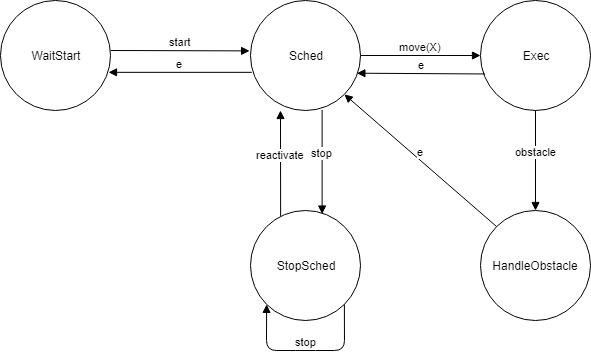

The diagram above was exported from draw.io. Its source (the exported page's mxGraphModel, read from the mxfile embedded in the PNG):
<mxGraphModel dx="854" dy="504" grid="1" gridSize="10" guides="1" tooltips="1" connect="1" arrows="1" fold="1" page="1" pageScale="1" pageWidth="827" pageHeight="1169" math="0" shadow="0">
  <root>
    <mxCell id="0" />
    <mxCell id="1" parent="0" />
    <mxCell id="s0b9L_krxAx5MLCL9W3s-39" value="WaitStart" style="ellipse;whiteSpace=wrap;html=1;" parent="1" vertex="1">
      <mxGeometry x="90" y="240" width="110" height="110" as="geometry" />
    </mxCell>
    <mxCell id="s0b9L_krxAx5MLCL9W3s-40" value="Sched" style="ellipse;whiteSpace=wrap;html=1;" parent="1" vertex="1">
      <mxGeometry x="340" y="240" width="110" height="110" as="geometry" />
    </mxCell>
    <mxCell id="s0b9L_krxAx5MLCL9W3s-41" value="Exec" style="ellipse;whiteSpace=wrap;html=1;" parent="1" vertex="1">
      <mxGeometry x="570" y="240" width="110" height="110" as="geometry" />
    </mxCell>
    <mxCell id="s0b9L_krxAx5MLCL9W3s-42" value="start" style="html=1;verticalAlign=bottom;endArrow=block;entryX=-0.008;entryY=0.458;entryDx=0;entryDy=0;entryPerimeter=0;" parent="1" target="s0b9L_krxAx5MLCL9W3s-40" edge="1">
      <mxGeometry width="80" relative="1" as="geometry">
        <mxPoint x="200" y="290" as="sourcePoint" />
        <mxPoint x="280" y="290" as="targetPoint" />
      </mxGeometry>
    </mxCell>
    <mxCell id="s0b9L_krxAx5MLCL9W3s-80" value="move(X)&lt;span style=&quot;font-family: &amp;#34;helvetica&amp;#34; , &amp;#34;arial&amp;#34; , sans-serif ; font-size: 0px ; background-color: rgb(248 , 249 , 250)&quot;&gt;%3CmxGraphModel%3E%3Croot%3E%3CmxCell%20id%3D%220%22%2F%3E%3CmxCell%20id%3D%221%22%20parent%3D%220%22%2F%3E%3CmxCell%20id%3D%222%22%20value%3D%22start%22%20style%3D%22html%3D1%3BverticalAlign%3Dbottom%3BendArrow%3Dblock%3BentryX%3D-0.008%3BentryY%3D0.458%3BentryDx%3D0%3BentryDy%3D0%3BentryPerimeter%3D0%3B%22%20edge%3D%221%22%20parent%3D%221%22%3E%3CmxGeometry%20width%3D%2280%22%20relative%3D%221%22%20as%3D%22geometry%22%3E%3CmxPoint%20x%3D%22199.9999999999999%22%20y%3D%22290%22%20as%3D%22sourcePoint%22%2F%3E%3CmxPoint%20x%3D%22339.1199999999999%22%20y%3D%22290.38%22%20as%3D%22targetPoint%22%2F%3E%3C%2FmxGeometry%3E%3C%2FmxCell%3E%3C%2Froot%3E%3C%2FmxGraphModel%3E&lt;/span&gt;" style="html=1;verticalAlign=bottom;endArrow=block;entryX=0;entryY=0.5;entryDx=0;entryDy=0;exitX=1;exitY=0.5;exitDx=0;exitDy=0;" parent="1" source="s0b9L_krxAx5MLCL9W3s-40" target="s0b9L_krxAx5MLCL9W3s-41" edge="1">
      <mxGeometry width="80" relative="1" as="geometry">
        <mxPoint x="209.9999999999999" y="300" as="sourcePoint" />
        <mxPoint x="349.1199999999999" y="300.38" as="targetPoint" />
      </mxGeometry>
    </mxCell>
    <mxCell id="s0b9L_krxAx5MLCL9W3s-83" value="HandleObstacle" style="ellipse;whiteSpace=wrap;html=1;" parent="1" vertex="1">
      <mxGeometry x="570" y="450" width="110" height="110" as="geometry" />
    </mxCell>
    <mxCell id="s0b9L_krxAx5MLCL9W3s-84" value="StopSched" style="ellipse;whiteSpace=wrap;html=1;" parent="1" vertex="1">
      <mxGeometry x="340" y="450" width="110" height="110" as="geometry" />
    </mxCell>
    <mxCell id="s0b9L_krxAx5MLCL9W3s-85" value="e" style="html=1;verticalAlign=bottom;endArrow=block;exitX=0.012;exitY=0.653;exitDx=0;exitDy=0;exitPerimeter=0;entryX=0.982;entryY=0.653;entryDx=0;entryDy=0;entryPerimeter=0;" parent="1" source="s0b9L_krxAx5MLCL9W3s-40" target="s0b9L_krxAx5MLCL9W3s-39" edge="1">
      <mxGeometry width="80" relative="1" as="geometry">
        <mxPoint x="209.9999999999999" y="300" as="sourcePoint" />
        <mxPoint x="300" y="380" as="targetPoint" />
      </mxGeometry>
    </mxCell>
    <mxCell id="s0b9L_krxAx5MLCL9W3s-87" value="e" style="html=1;verticalAlign=bottom;endArrow=block;entryX=0.967;entryY=0.661;entryDx=0;entryDy=0;exitX=0.042;exitY=0.668;exitDx=0;exitDy=0;entryPerimeter=0;exitPerimeter=0;" parent="1" source="s0b9L_krxAx5MLCL9W3s-41" target="s0b9L_krxAx5MLCL9W3s-40" edge="1">
      <mxGeometry width="80" relative="1" as="geometry">
        <mxPoint x="413" y="390" as="sourcePoint" />
        <mxPoint x="533" y="390" as="targetPoint" />
      </mxGeometry>
    </mxCell>
    <mxCell id="s0b9L_krxAx5MLCL9W3s-88" value="obstacle" style="html=1;verticalAlign=bottom;endArrow=block;entryX=0.5;entryY=0;entryDx=0;entryDy=0;exitX=0.5;exitY=1;exitDx=0;exitDy=0;" parent="1" source="s0b9L_krxAx5MLCL9W3s-41" target="s0b9L_krxAx5MLCL9W3s-83" edge="1">
      <mxGeometry width="80" relative="1" as="geometry">
        <mxPoint x="470" y="315" as="sourcePoint" />
        <mxPoint x="590" y="315" as="targetPoint" />
      </mxGeometry>
    </mxCell>
    <mxCell id="s0b9L_krxAx5MLCL9W3s-89" value="e" style="html=1;verticalAlign=bottom;endArrow=block;entryX=1;entryY=1;entryDx=0;entryDy=0;exitX=0;exitY=0;exitDx=0;exitDy=0;" parent="1" source="s0b9L_krxAx5MLCL9W3s-83" target="s0b9L_krxAx5MLCL9W3s-40" edge="1">
      <mxGeometry width="80" relative="1" as="geometry">
        <mxPoint x="480" y="325" as="sourcePoint" />
        <mxPoint x="600" y="325" as="targetPoint" />
      </mxGeometry>
    </mxCell>
    <mxCell id="s0b9L_krxAx5MLCL9W3s-90" value="stop" style="html=1;verticalAlign=bottom;endArrow=block;entryX=0.633;entryY=0.032;entryDx=0;entryDy=0;exitX=0.651;exitY=0.995;exitDx=0;exitDy=0;entryPerimeter=0;exitPerimeter=0;" parent="1" source="s0b9L_krxAx5MLCL9W3s-40" edge="1">
      <mxGeometry width="80" relative="1" as="geometry">
        <mxPoint x="413.28" y="349.3399999999999" as="sourcePoint" />
        <mxPoint x="411.6299999999999" y="453.52" as="targetPoint" />
      </mxGeometry>
    </mxCell>
    <mxCell id="s0b9L_krxAx5MLCL9W3s-91" value="reactivate" style="html=1;verticalAlign=bottom;endArrow=block;entryX=0.409;entryY=0.991;entryDx=0;entryDy=0;entryPerimeter=0;exitX=0.274;exitY=0.051;exitDx=0;exitDy=0;exitPerimeter=0;" parent="1" source="s0b9L_krxAx5MLCL9W3s-84" edge="1">
      <mxGeometry width="80" relative="1" as="geometry">
        <mxPoint x="370" y="450" as="sourcePoint" />
        <mxPoint x="369.99" y="350.01" as="targetPoint" />
      </mxGeometry>
    </mxCell>
    <mxCell id="s0b9L_krxAx5MLCL9W3s-92" value="stop" style="html=1;verticalAlign=bottom;endArrow=block;entryX=0;entryY=1;entryDx=0;entryDy=0;exitX=1;exitY=1;exitDx=0;exitDy=0;" parent="1" source="s0b9L_krxAx5MLCL9W3s-84" target="s0b9L_krxAx5MLCL9W3s-84" edge="1">
      <mxGeometry width="80" relative="1" as="geometry">
        <mxPoint x="423.28" y="359.3399999999999" as="sourcePoint" />
        <mxPoint x="421.6299999999999" y="463.52" as="targetPoint" />
        <Array as="points">
          <mxPoint x="434" y="590" />
          <mxPoint x="395" y="590" />
          <mxPoint x="356" y="590" />
        </Array>
      </mxGeometry>
    </mxCell>
  </root>
</mxGraphModel>